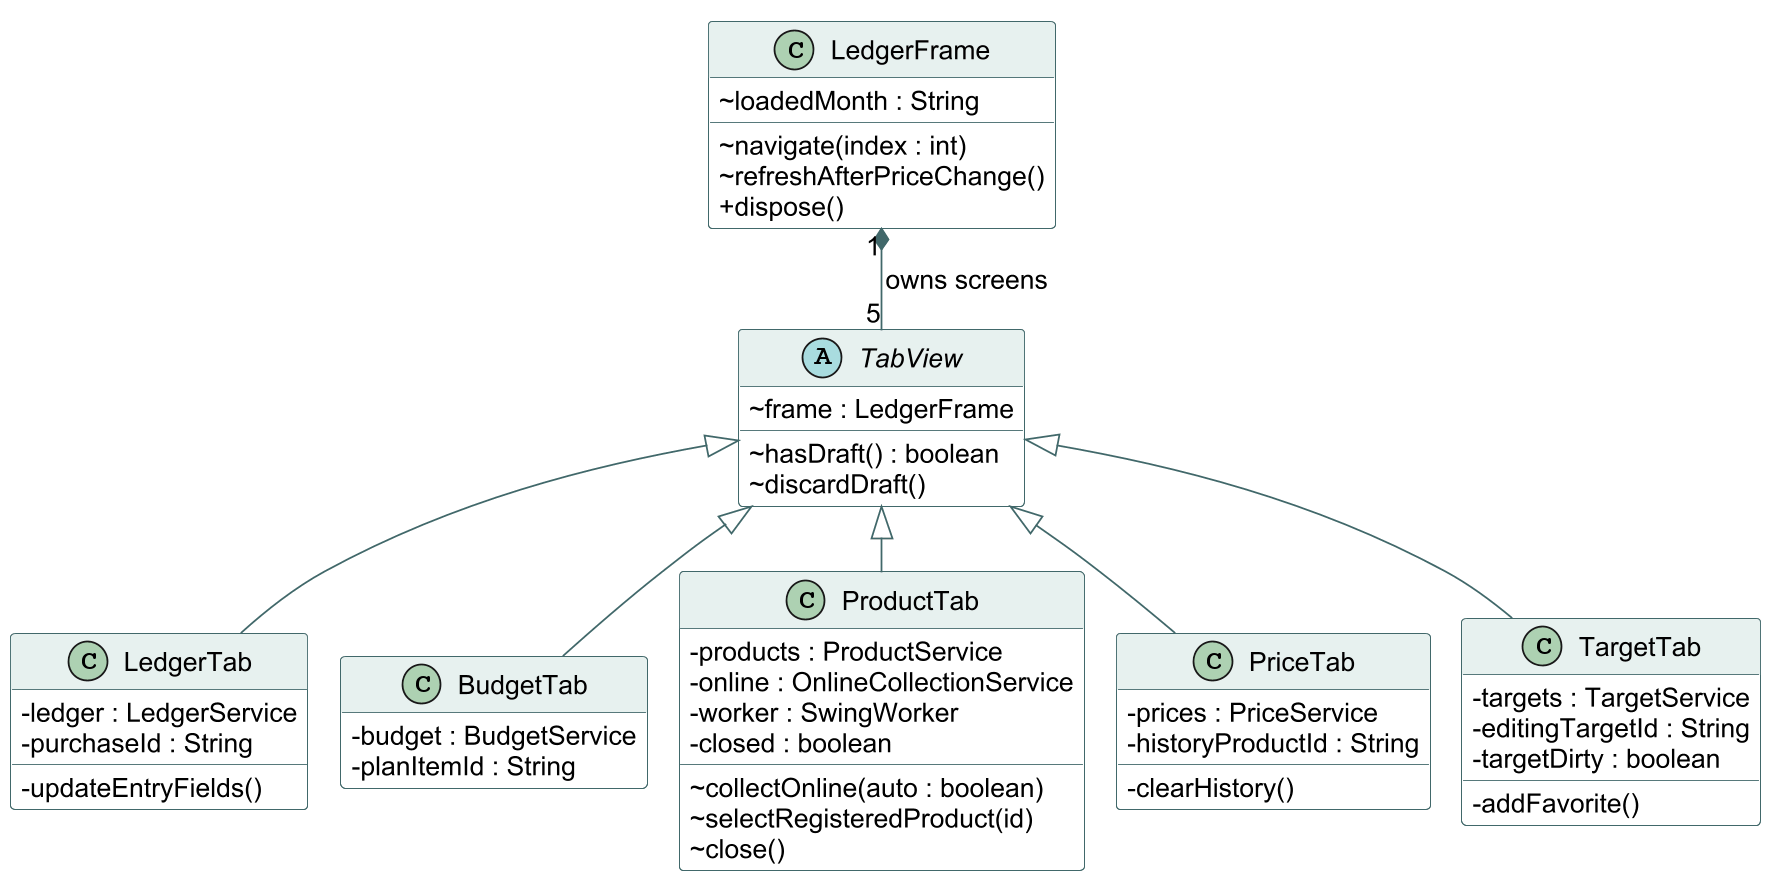

The diagram above was rendered by PlantUML. Its source (embedded in the PNG):
@startuml
!pragma layout smetana
skinparam dpi 170
skinparam shadowing false
skinparam classAttributeIconSize 0
skinparam defaultFontName Arial
skinparam defaultFontSize 15
skinparam classBackgroundColor #FFFFFF
skinparam classBorderColor #41686A
skinparam classHeaderBackgroundColor #E7F1EF
skinparam ArrowColor #41686A
hide empty members
top to bottom direction
class LedgerFrame {
  ~ loadedMonth : String
  ~ navigate(index : int)
  ~ refreshAfterPriceChange()
  + dispose()
}
abstract class TabView {
  ~ frame : LedgerFrame
  ~ hasDraft() : boolean
  ~ discardDraft()
}
class LedgerTab {
  - ledger : LedgerService
  - purchaseId : String
  - updateEntryFields()
}
class BudgetTab {
  - budget : BudgetService
  - planItemId : String
}
class ProductTab {
  - products : ProductService
  - online : OnlineCollectionService
  - worker : SwingWorker
  - closed : boolean
  ~ collectOnline(auto : boolean)
  ~ selectRegisteredProduct(id)
  ~ close()
}
class PriceTab {
  - prices : PriceService
  - historyProductId : String
  - clearHistory()
}
class TargetTab {
  - targets : TargetService
  - editingTargetId : String
  - targetDirty : boolean
  - addFavorite()
}
LedgerFrame "1" *-- "5" TabView : owns screens
TabView <|-- LedgerTab
TabView <|-- BudgetTab
TabView <|-- ProductTab
TabView <|-- PriceTab
TabView <|-- TargetTab
@enduml